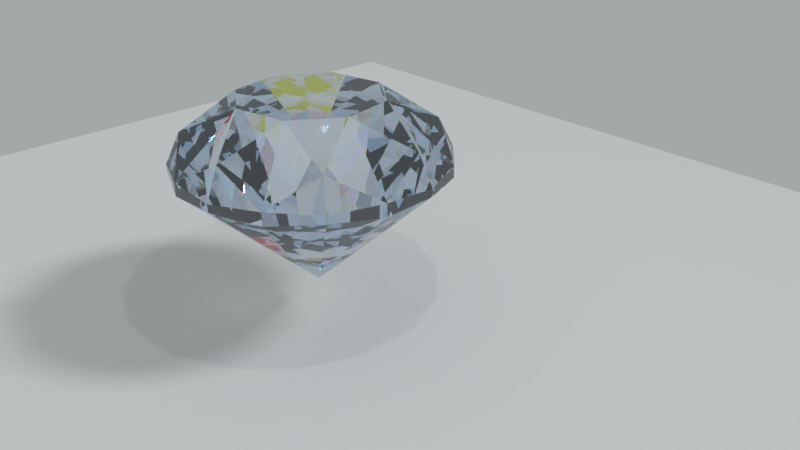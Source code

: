 # Source: blend.blend  (saved by Blender 2.79.7; exported with 4.5.12 LTS)
import bpy
from mathutils import Matrix  # noqa: F401  (used for matrix-valued properties, if any)

bpy.ops.wm.read_factory_settings(use_empty=True)
scene = bpy.context.scene
scene.name = 'Scene'

# ---- collections
col_collection_1 = bpy.data.collections.new('Collection 1'); scene.collection.children.link(col_collection_1)

# ---- materials (node trees are filled in below, after node groups)
mat_material_001 = bpy.data.materials.new('Material.001')
mat_material_001.alpha_threshold = 0.0
mat_material_001.roughness = 0.5

# ---- material node trees
mat_material_001.use_nodes = True; mat_material_001.node_tree.nodes.clear()
_N = mat_material_001.node_tree.nodes; _L = mat_material_001.node_tree.links
n0 = _N.new('ShaderNodeBsdfGlass'); n0.name = 'Glass BSDF.001'; n0.location = (-51, 652)
n0.distribution = 'BECKMANN'
n0.inputs[0].default_value = (1.0, 0.0, 0.0, 1.0)
n1 = _N.new('ShaderNodeBsdfGlass'); n1.name = 'Glass BSDF.002'; n1.location = (-65, 425)
n1.distribution = 'BECKMANN'
n1.inputs[0].default_value = (0.0, 1.0, 0.0, 1.0)
n2 = _N.new('ShaderNodeBsdfGlass'); n2.name = 'Glass BSDF.003'; n2.location = (-71, 201)
n2.distribution = 'BECKMANN'
n2.inputs[0].default_value = (0.0, 0.0, 1.0, 1.0)
n3 = _N.new('ShaderNodeAddShader'); n3.name = 'Add Shader'; n3.location = (166, 647)
n4 = _N.new('ShaderNodeBsdfGlass'); n4.name = 'Glass BSDF'; n4.location = (-71, -25)
n4.distribution = 'BECKMANN'
n4.inputs[0].default_value = (0.8574, 0.9248, 1.0, 1.0)
n5 = _N.new('ShaderNodeAddShader'); n5.name = 'Add Shader.001'; n5.location = (348, 502)
n6 = _N.new('ShaderNodeMixShader'); n6.name = 'Mix Shader'; n6.location = (561, 394)
n7 = _N.new('ShaderNodeOutputMaterial'); n7.name = 'Material Output'; n7.location = (734, 332)
n8 = _N.new('ShaderNodeLightPath'); n8.name = 'Light Path'; n8.location = (337, 864)
n8.width = 157
n9 = _N.new('ShaderNodeMath'); n9.name = 'Math'; n9.location = (-309, 354)
n10 = _N.new('ShaderNodeMath'); n10.name = 'Math.001'; n10.location = (-502, -1)
n11 = _N.new('ShaderNodeMath'); n11.name = 'Math.002'; n11.location = (-325, 28)
n12 = _N.new('ShaderNodeValue'); n12.name = 'Value'; n12.location = (-657, 553)
n12.label = 'IOR'
n12.outputs[0].default_value = 2.4
n13 = _N.new('NodeReroute'); n13.name = 'Reroute'; n13.location = (-429, 460)
n13.width = 16
n13.socket_idname = 'NodeSocketFloat'
n14 = _N.new('ShaderNodeValue'); n14.name = 'Value.001'; n14.location = (-780, 333)
n14.label = 'Dispartion'
n14.outputs[0].default_value = 0.1
n15 = _N.new('NodeReroute'); n15.name = 'Reroute.001'; n15.location = (-540, 200)
n15.width = 16
n15.socket_idname = 'NodeSocketFloat'
_L.new(n4.outputs[0], n6.inputs[1])
_L.new(n0.outputs[0], n3.inputs[0])
_L.new(n1.outputs[0], n3.inputs[1])
_L.new(n3.outputs[0], n5.inputs[0])
_L.new(n2.outputs[0], n5.inputs[1])
_L.new(n6.outputs[0], n7.inputs[0])
_L.new(n5.outputs[0], n6.inputs[2])
_L.new(n8.outputs[6], n6.inputs[0])
_L.new(n13.outputs[0], n0.inputs[2])
_L.new(n13.outputs[0], n9.inputs[0])
_L.new(n15.outputs[0], n9.inputs[1])
_L.new(n9.outputs[0], n1.inputs[2])
_L.new(n15.outputs[0], n10.inputs[0])
_L.new(n10.outputs[0], n11.inputs[1])
_L.new(n13.outputs[0], n11.inputs[0])
_L.new(n11.outputs[0], n2.inputs[2])
_L.new(n12.outputs[0], n13.inputs[0])
_L.new(n14.outputs[0], n15.inputs[0])
_L.new(n12.outputs[0], n4.inputs[2])
n7.is_active_output = True

# ---- world
world_world = bpy.data.worlds.new('World'); scene.world = world_world
world_world.color = (0.3684, 0.391, 0.3963)
world_world.use_sun_shadow = False
world_world.sun_shadow_jitter_overblur = 0.0
world_world.light_settings.distance = 10.4

# ---- cameras
cam_camera = bpy.data.cameras.new('Camera')
cam_camera.clip_end = 100.0
cam_camera.lens = 35.0
cam_camera.sensor_width = 32.0
cam_camera.sensor_height = 18.0
cam_camera.ortho_scale = 7.314
cam_camera.dof.focus_distance = 0.0

# ---- lights
light_sun = bpy.data.lights.new('Sun', 'SUN')
light_sun.transmission_factor = 0.0
light_sun.angle = 0.1993
light_sun.energy = 1.0
light_sun.shadow_buffer_clip_start = 0.5
light_sun.shadow_soft_size = 0.1
light_sun.shadow_cascade_max_distance = 1000.0
light_lamp = bpy.data.lights.new('Lamp', 'POINT')
light_lamp.transmission_factor = 0.0
light_lamp.cutoff_distance = 30.0
light_lamp.energy = 100.0
light_lamp.shadow_buffer_clip_start = 1.001
light_lamp.shadow_soft_size = 0.1
light_lamp.shadow_maximum_resolution = 0.006
light_lamp.use_absolute_resolution = True

# ---- meshes
me_plane = bpy.data.meshes.new('Plane')
me_plane.from_pydata([(-1.0, -1.0, -3.433e-08), (1.0, -1.0, -2.528e-08), (-1.0, 1.0, 2.528e-08), (1.0, 1.0, 3.433e-08)], [], [(0, 1, 3, 2)])
me_plane.use_remesh_preserve_volume = False
me_plane.use_remesh_preserve_attributes = False
me_plane.use_mirror_vertex_groups = False
me_plane.update()
me_cylinder = bpy.data.meshes.new('Cylinder')
me_cylinder.from_pydata([(0.001576, 0.002359, -0.7106), (0.1047, 0.5262, 0.7129), (0.002782, 0.0005537, -0.7106), (0.4461, 0.298, 0.7129), (0.002359, -0.001576, -0.7106), (0.5262, -0.1047, 0.7129), (0.0005535, -0.002782, -0.7106), (0.298, -0.4461, 0.7129), (-0.1951, 0.9808, 0.2201), (-0.1951, 0.9808, 0.2774), (-0.1743, 0.8763, 0.5), (-0.8315, 0.5556, 0.2201), (-0.8315, 0.5556, 0.2774), (-0.7429, 0.4964, 0.5), (-0.001576, -0.002358, -0.7106), (-0.1047, -0.5262, 0.7129), (-0.9808, -0.1951, 0.2201), (-0.9808, -0.1951, 0.2774), (-0.8763, -0.1743, 0.5), (-0.5556, -0.8315, 0.2201), (-0.5556, -0.8315, 0.2774), (-0.4964, -0.7429, 0.5), (-0.002782, -0.0005532, -0.7106), (-0.4461, -0.298, 0.7129), (0.1951, -0.9808, 0.2201), (0.1951, -0.9808, 0.2774), (0.1743, -0.8763, 0.5), (0.8315, -0.5556, 0.2201), (0.8315, -0.5556, 0.2774), (0.7429, -0.4964, 0.5), (-0.002359, 0.001576, -0.7106), (-0.5262, 0.1047, 0.7129), (0.9808, 0.1951, 0.2201), (0.9808, 0.1951, 0.2774), (0.8763, 0.1743, 0.5), (0.5556, 0.8315, 0.2201), (0.5556, 0.8315, 0.2774), (0.4964, 0.7429, 0.5), (-0.0005532, 0.002783, -0.7106), (-0.298, 0.4461, 0.7129), (0.1946, 0.9784, 0.2973), (0.1946, 0.9784, 0.2002), (0.8294, 0.5542, 0.2002), (0.8294, 0.5542, 0.2973), (0.9784, -0.1946, 0.2002), (0.9784, -0.1946, 0.2973), (0.5542, -0.8294, 0.2002), (0.5542, -0.8294, 0.2973), (-0.1946, -0.9784, 0.2002), (-0.1946, -0.9784, 0.2973), (-0.8294, -0.5542, 0.2002), (-0.8294, -0.5542, 0.2973), (-0.9784, 0.1946, 0.2002), (-0.9784, 0.1946, 0.2973), (-0.5542, 0.8294, 0.2002), (-0.5542, 0.8294, 0.2973), (0.1119, 0.1674, -0.528), (0.1975, 0.03929, -0.528), (0.1674, -0.1119, -0.528), (0.03929, -0.1975, -0.528), (-0.1119, -0.1674, -0.528), (-0.1975, -0.03928, -0.528), (-0.1674, 0.1119, -0.528), (-0.03928, 0.1975, -0.528)], [], [(41, 40, 36, 35), (43, 33, 32, 42), (34, 33, 43), (41, 35, 56), (42, 57, 56), (45, 28, 27, 44), (29, 28, 45), (3, 37, 1), (44, 58, 57), (47, 25, 24, 46), (26, 25, 47), (5, 34, 3), (46, 59, 58), (49, 20, 19, 48), (21, 20, 49), (7, 29, 5), (48, 60, 59), (51, 17, 16, 50), (18, 17, 51), (15, 26, 7), (50, 61, 60), (53, 12, 11, 52), (13, 12, 53), (23, 21, 15), (52, 62, 61), (55, 9, 8, 54), (10, 9, 55), (31, 18, 23), (54, 63, 62), (1, 39, 31, 23, 15, 7, 5, 3), (39, 13, 31), (0, 2, 4, 6, 14, 22, 30, 38), (37, 36, 40), (12, 55, 54, 11), (17, 53, 52, 16), (20, 51, 50, 19), (25, 49, 48, 24), (28, 47, 46, 27), (33, 45, 44, 32), (36, 43, 42, 35), (8, 9, 40, 41), (36, 37, 43), (31, 13, 53, 18), (56, 63, 41), (63, 8, 41), (56, 35, 42), (42, 32, 57), (33, 34, 45), (7, 26, 47, 29), (57, 32, 44), (44, 27, 58), (28, 29, 47), (15, 21, 49, 26), (58, 27, 46), (46, 24, 59), (25, 26, 49), (3, 34, 43, 37), (59, 24, 48), (48, 19, 60), (20, 21, 51), (5, 29, 45, 34), (60, 19, 50), (50, 16, 61), (17, 18, 53), (39, 10, 55, 13), (61, 16, 52), (52, 11, 62), (12, 13, 55), (37, 40, 10, 1), (62, 11, 54), (54, 8, 63), (40, 9, 10), (39, 1, 10), (2, 0, 56, 57), (4, 2, 57, 58), (6, 4, 58, 59), (14, 6, 59, 60), (22, 14, 60, 61), (30, 22, 61, 62), (38, 30, 62, 63), (0, 38, 63, 56), (23, 18, 51, 21)])
me_cylinder.materials.append(mat_material_001)
me_cylinder.use_remesh_preserve_volume = False
me_cylinder.use_remesh_preserve_attributes = False
me_cylinder.use_mirror_vertex_groups = False
me_cylinder.update()

# ---- objects
ob_sun = bpy.data.objects.new('Sun', light_sun)
ob_plane = bpy.data.objects.new('Plane', me_plane)
ob_cylinder = bpy.data.objects.new('Cylinder', me_cylinder)
ob_lamp = bpy.data.objects.new('Lamp', light_lamp)
ob_camera = bpy.data.objects.new('Camera', cam_camera)

# ---- transforms, parenting, visibility, modifiers, constraints
ob_sun.location = (3.229, 3.522, 4.03)
ob_sun.rotation_euler = (0.8218, -2.581e-07, 2.383)
ob_sun.lineart.crease_threshold = 0.0
ob_plane.location = (0.0, 0.0, -0.9173)
ob_plane.scale = (4.618, 4.618, 4.618)
ob_plane.lineart.crease_threshold = 0.0
ob_cylinder.location = (0.0, 0.0, 0.0)
ob_cylinder.scale = (1.0, 1.0, 1.0)
ob_cylinder.lineart.crease_threshold = 0.0
ob_lamp.location = (1.993, -0.02589, 5.32)
ob_lamp.rotation_euler = (0.6503, 0.05522, 1.866)
ob_lamp.lock_rotations_4d = False
ob_lamp.empty_display_type = 'ARROWS'
ob_lamp.color = (0.0, 0.0, 0.0, 0.0)
ob_lamp.lineart.crease_threshold = 0.0
ob_camera.location = (4.553, -3.459, 2.559)
ob_camera.rotation_euler = (1.109, 0.0, 0.8149)
ob_camera.lock_rotations_4d = False
ob_camera.empty_display_type = 'ARROWS'
ob_camera.color = (0.0, 0.0, 0.0, 0.0)
ob_camera.display_type = 'WIRE'
ob_camera.lineart.crease_threshold = 0.0

# ---- collection membership
col_collection_1.objects.link(ob_sun)
col_collection_1.objects.link(ob_plane)
col_collection_1.objects.link(ob_cylinder)
col_collection_1.objects.link(ob_lamp)
col_collection_1.objects.link(ob_camera)

# ---- scene / render settings (as saved in the file)
scene.camera = ob_camera
scene.frame_start = 1; scene.frame_end = 250; scene.frame_set(110)
scene.render.engine = 'CYCLES'
scene.render.resolution_percentage = 50
scene.render.fps = 30
scene.render.dither_intensity = 0.0
scene.cycles.use_denoising = False
scene.cycles.samples = 128
scene.cycles.sampling_pattern = 'TABULATED_SOBOL'
scene.cycles.use_adaptive_sampling = False
scene.cycles.use_light_tree = False
scene.view_settings.view_transform = 'Standard'
bpy.context.view_layer.update()
